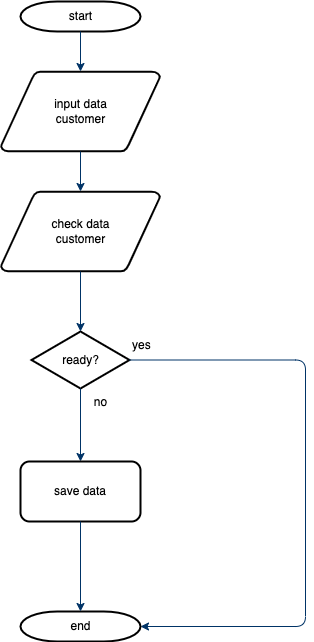

The diagram above was exported from draw.io. Its source (the exported page's mxGraphModel, read from the mxfile embedded in the PNG):
<mxGraphModel dx="946" dy="544" grid="1" gridSize="10" guides="1" tooltips="1" connect="1" arrows="1" fold="1" page="1" pageScale="1" pageWidth="1169" pageHeight="827" background="none" math="0" shadow="0">
  <root>
    <mxCell id="0" />
    <mxCell id="1" parent="0" />
    <mxCell id="2" value="start" style="shape=mxgraph.flowchart.terminator;strokeWidth=2;gradientColor=none;gradientDirection=north;fontStyle=0;html=1;" parent="1" vertex="1">
      <mxGeometry x="260" y="60" width="120" height="30" as="geometry" />
    </mxCell>
    <mxCell id="3" value="input data &lt;br&gt;customer" style="shape=mxgraph.flowchart.data;strokeWidth=2;gradientColor=none;gradientDirection=north;fontStyle=0;html=1;" parent="1" vertex="1">
      <mxGeometry x="240.5" y="130" width="159" height="80" as="geometry" />
    </mxCell>
    <mxCell id="5" value="check data&lt;br&gt;customer" style="shape=mxgraph.flowchart.data;strokeWidth=2;gradientColor=none;gradientDirection=north;fontStyle=0;html=1;" parent="1" vertex="1">
      <mxGeometry x="240.5" y="250" width="159" height="80" as="geometry" />
    </mxCell>
    <mxCell id="6" value="ready?" style="shape=mxgraph.flowchart.decision;strokeWidth=2;gradientColor=none;gradientDirection=north;fontStyle=0;html=1;" parent="1" vertex="1">
      <mxGeometry x="271" y="390" width="98" height="57" as="geometry" />
    </mxCell>
    <mxCell id="7" style="fontStyle=1;strokeColor=#003366;strokeWidth=1;html=1;" parent="1" source="2" target="3" edge="1">
      <mxGeometry relative="1" as="geometry" />
    </mxCell>
    <mxCell id="8" style="fontStyle=1;strokeColor=#003366;strokeWidth=1;html=1;" parent="1" source="3" target="5" edge="1">
      <mxGeometry relative="1" as="geometry" />
    </mxCell>
    <mxCell id="9" style="entryX=0.5;entryY=0;entryPerimeter=0;fontStyle=1;strokeColor=#003366;strokeWidth=1;html=1;" parent="1" source="5" target="6" edge="1">
      <mxGeometry relative="1" as="geometry" />
    </mxCell>
    <mxCell id="10" value="" style="edgeStyle=elbowEdgeStyle;elbow=horizontal;entryX=1;entryY=0.5;entryPerimeter=0;exitX=1;exitY=0.5;exitPerimeter=0;fontStyle=1;strokeColor=#003366;strokeWidth=1;html=1;entryDx=0;entryDy=0;" parent="1" source="6" target="40" edge="1">
      <mxGeometry x="381" y="28.5" width="100" height="100" as="geometry">
        <mxPoint x="750" y="447" as="sourcePoint" />
        <mxPoint x="545" y="373.71000000000004" as="targetPoint" />
        <Array as="points">
          <mxPoint x="545" y="400" />
        </Array>
      </mxGeometry>
    </mxCell>
    <mxCell id="11" value="yes" style="text;fontStyle=0;html=1;strokeColor=none;gradientColor=none;fillColor=none;strokeWidth=2;" parent="1" vertex="1">
      <mxGeometry x="370" y="390" width="40" height="26" as="geometry" />
    </mxCell>
    <mxCell id="12" value="" style="edgeStyle=elbowEdgeStyle;elbow=horizontal;fontColor=#001933;fontStyle=1;strokeColor=#003366;strokeWidth=1;html=1;entryX=0.5;entryY=0;entryDx=0;entryDy=0;" parent="1" source="6" target="vUyS1SNjFooT7CynKzHH-55" edge="1">
      <mxGeometry width="100" height="100" as="geometry">
        <mxPoint y="100" as="sourcePoint" />
        <mxPoint x="320" y="510" as="targetPoint" />
      </mxGeometry>
    </mxCell>
    <mxCell id="14" value="no" style="text;fontStyle=0;html=1;strokeColor=none;gradientColor=none;fillColor=none;strokeWidth=2;align=center;" parent="1" vertex="1">
      <mxGeometry x="320" y="447" width="40" height="26" as="geometry" />
    </mxCell>
    <mxCell id="40" value="end" style="shape=mxgraph.flowchart.terminator;strokeWidth=2;gradientColor=none;gradientDirection=north;fontStyle=0;html=1;" parent="1" vertex="1">
      <mxGeometry x="260" y="670" width="120" height="30" as="geometry" />
    </mxCell>
    <mxCell id="45" value="" style="edgeStyle=elbowEdgeStyle;elbow=horizontal;exitX=1;exitY=0.5;exitPerimeter=0;entryX=0.905;entryY=0.5;entryPerimeter=0;fontStyle=1;strokeColor=#003366;strokeWidth=1;html=1;" parent="1" target="34" edge="1">
      <mxGeometry width="100" height="100" as="geometry">
        <mxPoint x="380.5" y="1119.25" as="sourcePoint" />
        <mxPoint x="100" as="targetPoint" />
        <Array as="points">
          <mxPoint x="950" y="1320" />
        </Array>
      </mxGeometry>
    </mxCell>
    <mxCell id="vUyS1SNjFooT7CynKzHH-55" value="save data" style="rounded=1;whiteSpace=wrap;html=1;strokeWidth=2;" vertex="1" parent="1">
      <mxGeometry x="260" y="520" width="120" height="60" as="geometry" />
    </mxCell>
    <mxCell id="vUyS1SNjFooT7CynKzHH-56" value="" style="edgeStyle=elbowEdgeStyle;elbow=horizontal;fontColor=#001933;fontStyle=1;strokeColor=#003366;strokeWidth=1;html=1;entryX=0.5;entryY=0;entryDx=0;entryDy=0;entryPerimeter=0;exitX=0.5;exitY=1;exitDx=0;exitDy=0;" edge="1" parent="1" source="vUyS1SNjFooT7CynKzHH-55" target="40">
      <mxGeometry x="-1" y="173" width="100" height="100" as="geometry">
        <mxPoint x="319" y="620" as="sourcePoint" />
        <mxPoint x="319" y="693" as="targetPoint" />
        <Array as="points">
          <mxPoint x="320" y="580" />
        </Array>
      </mxGeometry>
    </mxCell>
  </root>
</mxGraphModel>